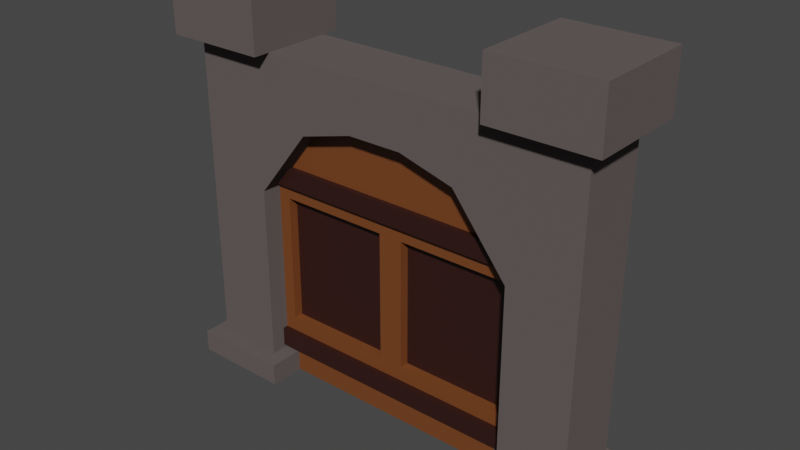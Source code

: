 # Source: Archway.blend  (saved by Blender 3.4.6; exported with 4.5.12 LTS)
import bpy
from mathutils import Matrix  # noqa: F401  (used for matrix-valued properties, if any)

bpy.ops.wm.read_factory_settings(use_empty=True)
scene = bpy.context.scene
scene.name = 'Scene'

# ---- collections
col_collection = bpy.data.collections.new('Collection'); scene.collection.children.link(col_collection)

# ---- materials (node trees are filled in below, after node groups)
mat_material_001 = bpy.data.materials.new('Material.001')
mat_material_001.use_transparent_shadow = False
mat_doorwood = bpy.data.materials.new('doorWood')
mat_doorwood.use_transparent_shadow = False
mat_doorhinges = bpy.data.materials.new('doorHinges')
mat_doorhinges.use_transparent_shadow = False

# ---- material node trees
mat_material_001.use_nodes = True; mat_material_001.node_tree.nodes.clear()
_N = mat_material_001.node_tree.nodes; _L = mat_material_001.node_tree.links
n0 = _N.new('ShaderNodeBsdfPrincipled'); n0.name = 'Principled BSDF'; n0.location = (10, 300)
n0.distribution = 'GGX'
n0.subsurface_method = 'RANDOM_WALK_SKIN'
n0.inputs[0].default_value = (0.1282, 0.1073, 0.1042, 1.0)
n0.inputs[1].default_value = 0.09449
n0.inputs[2].default_value = 1.0
n0.inputs[3].default_value = 1.45
n0.inputs[13].default_value = 0.0
n0.inputs[27].default_value = (0.0, 0.0, 0.0, 1.0)
n0.inputs[28].default_value = 1.0
n1 = _N.new('ShaderNodeOutputMaterial'); n1.name = 'Material Output'; n1.location = (300, 300)
_L.new(n0.outputs[0], n1.inputs[0])
n1.is_active_output = True
mat_doorwood.use_nodes = True; mat_doorwood.node_tree.nodes.clear()
_N = mat_doorwood.node_tree.nodes; _L = mat_doorwood.node_tree.links
n0 = _N.new('ShaderNodeBsdfPrincipled'); n0.name = 'Principled BSDF'; n0.location = (10, 300)
n0.distribution = 'GGX'
n0.subsurface_method = 'RANDOM_WALK_SKIN'
n0.inputs[0].default_value = (0.1789, 0.05637, 0.01544, 1.0)
n0.inputs[3].default_value = 1.45
n0.inputs[27].default_value = (0.0, 0.0, 0.0, 1.0)
n0.inputs[28].default_value = 1.0
n1 = _N.new('ShaderNodeOutputMaterial'); n1.name = 'Material Output'; n1.location = (300, 300)
_L.new(n0.outputs[0], n1.inputs[0])
n1.is_active_output = True
mat_doorhinges.use_nodes = True; mat_doorhinges.node_tree.nodes.clear()
_N = mat_doorhinges.node_tree.nodes; _L = mat_doorhinges.node_tree.links
n0 = _N.new('ShaderNodeBsdfPrincipled'); n0.name = 'Principled BSDF'; n0.location = (10, 300)
n0.distribution = 'GGX'
n0.subsurface_method = 'RANDOM_WALK_SKIN'
n0.inputs[0].default_value = (0.03106, 0.008279, 0.006078, 1.0)
n0.inputs[3].default_value = 1.45
n0.inputs[27].default_value = (0.0, 0.0, 0.0, 1.0)
n0.inputs[28].default_value = 1.0
n1 = _N.new('ShaderNodeOutputMaterial'); n1.name = 'Material Output'; n1.location = (300, 300)
_L.new(n0.outputs[0], n1.inputs[0])
n1.is_active_output = True

# ---- world
world_world = bpy.data.worlds.new('World'); scene.world = world_world
world_world.use_nodes = True; world_world.node_tree.nodes.clear()
_N = world_world.node_tree.nodes; _L = world_world.node_tree.links
n0 = _N.new('ShaderNodeOutputWorld'); n0.name = 'World Output'; n0.location = (300, 300)
n1 = _N.new('ShaderNodeBackground'); n1.name = 'Background'; n1.location = (10, 300)
n1.inputs[0].default_value = (0.05088, 0.05088, 0.05088, 1.0)
_L.new(n1.outputs[0], n0.inputs[0])
n0.is_active_output = True
world_world.color = (0.05088, 0.05088, 0.05088)
world_world.use_sun_shadow = False
world_world.sun_shadow_jitter_overblur = 0.0

# ---- meshes
me_plane = bpy.data.meshes.new('Plane')
me_plane.from_pydata([(1.0, -1.0, 0.0), (1.0, 1.0, 0.0), (1.0, -1.0, 10.0), (1.0, 1.0, 10.0), (0.6667, -1.0, 0.0), (0.6667, 1.0, 0.0), (0.6667, -1.0, 10.0), (0.6667, 1.0, 10.0), (1.0, 1.0, 5.948), (1.0, -1.0, 5.948), (0.6667, -1.0, 5.948), (0.6667, 1.0, 5.948), (0.1333, -1.0, 10.0), (0.4, -1.0, 10.0), (0.4, 1.0, 10.0), (0.1333, 1.0, 10.0), (0.1333, 1.0, 8.43), (0.4, 1.0, 7.989), (0.4, -1.0, 7.989), (0.1333, -1.0, 8.43), (0.0, -1.0, 10.0), (0.0, 1.0, 10.0), (0.0, 1.0, 8.43), (0.0, -1.0, 8.43), (0.582, -1.508, 10.0), (1.085, -1.508, 10.0), (1.085, 1.508, 10.0), (0.582, 1.508, 10.0), (0.582, -1.508, 11.67), (1.085, -1.508, 11.67), (1.085, 1.508, 11.67), (0.582, 1.508, 11.67), (1.0, 1.0, 0.6567), (1.0, -1.0, 0.6567), (0.6667, -1.0, 0.6567), (0.6667, 1.0, 0.6567), (0.5928, -1.443, 0.0), (1.074, -1.443, 0.0), (1.074, 1.443, 0.0), (1.074, 1.443, 0.6567), (0.5928, 1.443, 0.0), (1.074, -1.443, 0.6567), (0.5928, -1.443, 0.6567), (0.5928, 1.443, 0.6567), (-1.0, -1.0, 0.0), (-1.0, 1.0, 0.0), (-1.0, -1.0, 10.0), (-1.0, 1.0, 10.0), (-0.6667, -1.0, 0.0), (-0.6667, 1.0, 0.0), (-0.6667, -1.0, 10.0), (-0.6667, 1.0, 10.0), (-1.0, 1.0, 5.948), (-1.0, -1.0, 5.948), (-0.6667, -1.0, 5.948), (-0.6667, 1.0, 5.948), (-0.1333, -1.0, 10.0), (-0.4, -1.0, 10.0), (-0.4, 1.0, 10.0), (-0.1333, 1.0, 10.0), (-0.1333, 1.0, 8.43), (-0.4, 1.0, 7.989), (-0.4, -1.0, 7.989), (-0.1333, -1.0, 8.43), (-0.582, -1.508, 10.0), (-1.085, -1.508, 10.0), (-1.085, 1.508, 10.0), (-0.582, 1.508, 10.0), (-0.582, -1.508, 11.67), (-1.085, -1.508, 11.67), (-1.085, 1.508, 11.67), (-0.582, 1.508, 11.67), (-1.0, 1.0, 0.6567), (-1.0, -1.0, 0.6567), (-0.6667, -1.0, 0.6567), (-0.6667, 1.0, 0.6567), (-0.5928, -1.443, 0.0), (-1.074, -1.443, 0.0), (-1.074, 1.443, 0.0), (-1.074, 1.443, 0.6567), (-0.5928, 1.443, 0.0), (-1.074, -1.443, 0.6567), (-0.5928, -1.443, 0.6567), (-0.5928, 1.443, 0.6567)], [], [(4, 5, 1, 0), (7, 6, 24, 27), (10, 9, 2, 6), (9, 8, 3, 2), (18, 10, 6, 13), (8, 11, 7, 3), (13, 6, 7, 14), (32, 35, 11, 8), (33, 32, 8, 9), (34, 33, 9, 10), (22, 16, 19, 23), (16, 17, 18, 19), (17, 11, 10, 18), (35, 34, 10, 11), (20, 12, 15, 21), (12, 13, 14, 15), (11, 17, 14, 7), (17, 16, 15, 14), (23, 19, 12, 20), (19, 18, 13, 12), (16, 22, 21, 15), (24, 25, 29, 28), (2, 3, 26, 25), (3, 7, 27, 26), (6, 2, 25, 24), (28, 29, 30, 31), (27, 24, 28, 31), (25, 26, 30, 29), (26, 27, 31, 30), (33, 34, 42, 41), (5, 4, 36, 40), (0, 1, 38, 37), (35, 32, 39, 43), (40, 36, 42, 43), (36, 37, 41, 42), (37, 38, 39, 41), (38, 40, 43, 39), (1, 5, 40, 38), (32, 33, 41, 39), (4, 0, 37, 36), (34, 35, 43, 42), (48, 44, 45, 49), (51, 67, 64, 50), (54, 50, 46, 53), (53, 46, 47, 52), (62, 57, 50, 54), (52, 47, 51, 55), (57, 58, 51, 50), (72, 52, 55, 75), (73, 53, 52, 72), (74, 54, 53, 73), (22, 23, 63, 60), (60, 63, 62, 61), (61, 62, 54, 55), (75, 55, 54, 74), (20, 21, 59, 56), (56, 59, 58, 57), (55, 51, 58, 61), (61, 58, 59, 60), (23, 20, 56, 63), (63, 56, 57, 62), (60, 59, 21, 22), (64, 68, 69, 65), (46, 65, 66, 47), (47, 66, 67, 51), (50, 64, 65, 46), (68, 71, 70, 69), (67, 71, 68, 64), (65, 69, 70, 66), (66, 70, 71, 67), (73, 81, 82, 74), (49, 80, 76, 48), (44, 77, 78, 45), (75, 83, 79, 72), (80, 83, 82, 76), (76, 82, 81, 77), (77, 81, 79, 78), (78, 79, 83, 80), (45, 78, 80, 49), (72, 79, 81, 73), (48, 76, 77, 44), (74, 82, 83, 75)])
_uv = me_plane.uv_layers.new(name='UVMap')
_uv.uv.foreach_set('vector', [0.6667, 0.0, 0.6667, 1.0, 1.0, 1.0, 1.0, 0.0, 0.6667, 1.0, 0.6667, 0.0, 0.6667, 0.0, 0.6667, 1.0, 0.6667, 0.0, 1.0, 0.0, 1.0, 0.0, 0.6667, 0.0, 1.0, 0.0, 1.0, 1.0, 1.0, 1.0, 1.0, 0.0, 0.6, 0.0, 0.6667, 0.0, 0.6667, 0.0, 0.6, 0.0, 1.0, 1.0, 0.6667, 1.0, 0.6667, 1.0, 1.0, 1.0, 0.6, 0.0, 0.6667, 0.0, 0.6667, 1.0, 0.6, 1.0, 1.0, 1.0, 0.6667, 1.0, 0.6667, 1.0, 1.0, 1.0, 1.0, 0.0, 1.0, 1.0, 1.0, 1.0, 1.0, 0.0, 0.6667, 0.0, 1.0, 0.0, 1.0, 0.0, 0.6667, 0.0, 0.5, 1.0, 0.5333, 1.0, 0.5333, 0.0, 0.5, 0.0, 0.5333, 1.0, 0.6, 1.0, 0.6, 0.0, 0.5333, 0.0, 0.6, 1.0, 0.6667, 1.0, 0.6667, 0.0, 0.6, 0.0, 0.6667, 1.0, 0.6667, 0.0, 0.6667, 0.0, 0.6667, 1.0, 0.5, 0.0, 0.5333, 0.0, 0.5333, 1.0, 0.5, 1.0, 0.5333, 0.0, 0.6, 0.0, 0.6, 1.0, 0.5333, 1.0, 0.6667, 1.0, 0.6, 1.0, 0.6, 1.0, 0.6667, 1.0, 0.6, 1.0, 0.5333, 1.0, 0.5333, 1.0, 0.6, 1.0, 0.5, 0.0, 0.5333, 0.0, 0.5333, 0.0, 0.5, 0.0, 0.5333, 0.0, 0.6, 0.0, 0.6, 0.0, 0.5333, 0.0, 0.5333, 1.0, 0.5, 1.0, 0.5, 1.0, 0.5333, 1.0, 0.6667, 0.0, 1.0, 0.0, 1.0, 0.0, 0.6667, 0.0, 1.0, 0.0, 1.0, 1.0, 1.0, 1.0, 1.0, 0.0, 1.0, 1.0, 0.6667, 1.0, 0.6667, 1.0, 1.0, 1.0, 0.6667, 0.0, 1.0, 0.0, 1.0, 0.0, 0.6667, 0.0, 0.6667, 0.0, 1.0, 0.0, 1.0, 1.0, 0.6667, 1.0, 0.6667, 1.0, 0.6667, 0.0, 0.6667, 0.0, 0.6667, 1.0, 1.0, 0.0, 1.0, 1.0, 1.0, 1.0, 1.0, 0.0, 1.0, 1.0, 0.6667, 1.0, 0.6667, 1.0, 1.0, 1.0, 1.0, 0.0, 0.6667, 0.0, 0.6667, 0.0, 1.0, 0.0, 0.6667, 1.0, 0.6667, 0.0, 0.6667, 0.0, 0.6667, 1.0, 1.0, 0.0, 1.0, 1.0, 1.0, 1.0, 1.0, 0.0, 0.6667, 1.0, 1.0, 1.0, 1.0, 1.0, 0.6667, 1.0, 0.6667, 1.0, 0.6667, 0.0, 0.6667, 0.0, 0.6667, 1.0, 0.6667, 0.0, 1.0, 0.0, 1.0, 0.0, 0.6667, 0.0, 1.0, 0.0, 1.0, 1.0, 1.0, 1.0, 1.0, 0.0, 1.0, 1.0, 0.6667, 1.0, 0.6667, 1.0, 1.0, 1.0, 1.0, 1.0, 0.6667, 1.0, 0.6667, 1.0, 1.0, 1.0, 1.0, 1.0, 1.0, 0.0, 1.0, 0.0, 1.0, 1.0, 0.6667, 0.0, 1.0, 0.0, 1.0, 0.0, 0.6667, 0.0, 0.6667, 0.0, 0.6667, 1.0, 0.6667, 1.0, 0.6667, 0.0, 0.6667, 0.0, 1.0, 0.0, 1.0, 1.0, 0.6667, 1.0, 0.6667, 1.0, 0.6667, 1.0, 0.6667, 0.0, 0.6667, 0.0, 0.6667, 0.0, 0.6667, 0.0, 1.0, 0.0, 1.0, 0.0, 1.0, 0.0, 1.0, 0.0, 1.0, 1.0, 1.0, 1.0, 0.6, 0.0, 0.6, 0.0, 0.6667, 0.0, 0.6667, 0.0, 1.0, 1.0, 1.0, 1.0, 0.6667, 1.0, 0.6667, 1.0, 0.6, 0.0, 0.6, 1.0, 0.6667, 1.0, 0.6667, 0.0, 1.0, 1.0, 1.0, 1.0, 0.6667, 1.0, 0.6667, 1.0, 1.0, 0.0, 1.0, 0.0, 1.0, 1.0, 1.0, 1.0, 0.6667, 0.0, 0.6667, 0.0, 1.0, 0.0, 1.0, 0.0, 0.5, 1.0, 0.5, 0.0, 0.5333, 0.0, 0.5333, 1.0, 0.5333, 1.0, 0.5333, 0.0, 0.6, 0.0, 0.6, 1.0, 0.6, 1.0, 0.6, 0.0, 0.6667, 0.0, 0.6667, 1.0, 0.6667, 1.0, 0.6667, 1.0, 0.6667, 0.0, 0.6667, 0.0, 0.5, 0.0, 0.5, 1.0, 0.5333, 1.0, 0.5333, 0.0, 0.5333, 0.0, 0.5333, 1.0, 0.6, 1.0, 0.6, 0.0, 0.6667, 1.0, 0.6667, 1.0, 0.6, 1.0, 0.6, 1.0, 0.6, 1.0, 0.6, 1.0, 0.5333, 1.0, 0.5333, 1.0, 0.5, 0.0, 0.5, 0.0, 0.5333, 0.0, 0.5333, 0.0, 0.5333, 0.0, 0.5333, 0.0, 0.6, 0.0, 0.6, 0.0, 0.5333, 1.0, 0.5333, 1.0, 0.5, 1.0, 0.5, 1.0, 0.6667, 0.0, 0.6667, 0.0, 1.0, 0.0, 1.0, 0.0, 1.0, 0.0, 1.0, 0.0, 1.0, 1.0, 1.0, 1.0, 1.0, 1.0, 1.0, 1.0, 0.6667, 1.0, 0.6667, 1.0, 0.6667, 0.0, 0.6667, 0.0, 1.0, 0.0, 1.0, 0.0, 0.6667, 0.0, 0.6667, 1.0, 1.0, 1.0, 1.0, 0.0, 0.6667, 1.0, 0.6667, 1.0, 0.6667, 0.0, 0.6667, 0.0, 1.0, 0.0, 1.0, 0.0, 1.0, 1.0, 1.0, 1.0, 1.0, 1.0, 1.0, 1.0, 0.6667, 1.0, 0.6667, 1.0, 1.0, 0.0, 1.0, 0.0, 0.6667, 0.0, 0.6667, 0.0, 0.6667, 1.0, 0.6667, 1.0, 0.6667, 0.0, 0.6667, 0.0, 1.0, 0.0, 1.0, 0.0, 1.0, 1.0, 1.0, 1.0, 0.6667, 1.0, 0.6667, 1.0, 1.0, 1.0, 1.0, 1.0, 0.6667, 1.0, 0.6667, 1.0, 0.6667, 0.0, 0.6667, 0.0, 0.6667, 0.0, 0.6667, 0.0, 1.0, 0.0, 1.0, 0.0, 1.0, 0.0, 1.0, 0.0, 1.0, 1.0, 1.0, 1.0, 1.0, 1.0, 1.0, 1.0, 0.6667, 1.0, 0.6667, 1.0, 1.0, 1.0, 1.0, 1.0, 0.6667, 1.0, 0.6667, 1.0, 1.0, 1.0, 1.0, 1.0, 1.0, 0.0, 1.0, 0.0, 0.6667, 0.0, 0.6667, 0.0, 1.0, 0.0, 1.0, 0.0, 0.6667, 0.0, 0.6667, 0.0, 0.6667, 1.0, 0.6667, 1.0])
me_plane.materials.append(mat_material_001)
me_plane.update()
me_plane_001 = bpy.data.meshes.new('Plane.001')
me_plane_001.from_pydata([(4.0, -0.4, 0.0), (4.0, 0.4, 0.0), (4.0, -0.4, 9.048), (4.0, 0.4, 9.048), (0.0, -0.4, 0.0), (0.0, 0.4, 0.0), (0.0, -0.4, 9.048), (0.0, 0.4, 9.048), (4.0, 0.4, 6.622), (4.0, 0.4, 6.046), (4.0, 0.4, 3.619), (4.0, 0.4, 1.81), (4.0, -0.4, 0.7686), (4.0, -0.4, 1.336), (4.0, -0.4, 6.046), (4.0, -0.4, 6.622), (0.0, -0.4, 0.7686), (0.0, -0.4, 1.336), (0.0, -0.4, 6.046), (0.0, -0.4, 6.622), (0.0, 0.4, 1.81), (0.0, 0.4, 3.619), (0.0, 0.4, 6.046), (0.0, 0.4, 6.622), (4.0, -0.5593, 0.7686), (4.0, -0.5593, 1.336), (4.0, -0.5593, 6.046), (4.0, -0.5593, 6.622), (0.0, -0.5593, 0.7686), (0.0, -0.5593, 1.336), (0.0, -0.5593, 6.046), (0.0, -0.5593, 6.622), (3.642, -0.4, 1.758), (3.642, -0.4, 5.624), (0.3581, -0.4, 1.758), (0.3581, -0.4, 5.624), (3.642, -0.1179, 1.758), (3.642, -0.1179, 5.624), (0.3581, -0.1179, 1.758), (0.3581, -0.1179, 5.624), (0.0, -0.4, 1.336), (0.0, -0.4, 6.046), (0.9868, -0.02696, 4.037), (-4.0, -0.4, 0.0), (-4.0, 0.4, 0.0), (-4.0, -0.4, 9.048), (-4.0, 0.4, 9.048), (-4.0, 0.4, 6.622), (-4.0, 0.4, 6.046), (-4.0, 0.4, 3.619), (-4.0, 0.4, 1.81), (-4.0, -0.4, 0.7686), (-4.0, -0.4, 1.336), (-4.0, -0.4, 6.046), (-4.0, -0.4, 6.622), (-4.0, -0.5593, 0.7686), (-4.0, -0.5593, 1.336), (-4.0, -0.5593, 6.046), (-4.0, -0.5593, 6.622), (-3.642, -0.4, 1.758), (-3.642, -0.4, 5.624), (-0.3581, -0.4, 1.758), (-0.3581, -0.4, 5.624), (-3.642, -0.1179, 1.758), (-3.642, -0.1179, 5.624), (-0.3581, -0.1179, 1.758), (-0.3581, -0.1179, 5.624), (-0.9868, -0.02696, 4.037)], [], [(4, 5, 1, 0), (6, 2, 3, 7), (19, 15, 2, 6), (15, 8, 3, 2), (8, 23, 7, 3), (1, 5, 20, 11), (11, 20, 21, 10), (10, 21, 22, 9), (9, 22, 23, 8), (13, 17, 29, 25), (0, 1, 11, 12), (12, 11, 10, 13), (13, 10, 9, 14), (14, 9, 8, 15), (4, 0, 12, 16), (13, 14, 33, 32), (16, 12, 24, 28), (28, 24, 25, 29), (30, 26, 27, 31), (14, 15, 27, 26), (18, 14, 26, 30), (15, 19, 31, 27), (12, 13, 25, 24), (34, 32, 36, 38), (17, 13, 32, 34), (14, 18, 35, 33), (18, 17, 34, 35), (38, 36, 37, 39), (32, 33, 37, 36), (33, 35, 39, 37), (35, 34, 38, 39), (17, 18, 41, 40), (4, 43, 44, 5), (6, 7, 46, 45), (19, 6, 45, 54), (54, 45, 46, 47), (47, 46, 7, 23), (44, 50, 20, 5), (50, 49, 21, 20), (49, 48, 22, 21), (48, 47, 23, 22), (52, 56, 29, 17), (43, 51, 50, 44), (51, 52, 49, 50), (52, 53, 48, 49), (53, 54, 47, 48), (4, 16, 51, 43), (52, 59, 60, 53), (16, 28, 55, 51), (28, 29, 56, 55), (30, 31, 58, 57), (53, 57, 58, 54), (18, 30, 57, 53), (54, 58, 31, 19), (51, 55, 56, 52), (61, 65, 63, 59), (17, 61, 59, 52), (53, 60, 62, 18), (18, 62, 61, 17), (65, 66, 64, 63), (59, 63, 64, 60), (60, 64, 66, 62), (62, 66, 65, 61)])
me_plane_001.polygons.foreach_set('material_index', [0, 0, 0, 0, 0, 0, 1, 0, 1, 1, 0, 1, 0, 1, 0, 0, 1, 1, 1, 1, 1, 1, 1, 0, 0, 0, 0, 1, 0, 0, 0, 0, 0, 0, 0, 0, 0, 0, 1, 0, 1, 1, 0, 1, 0, 1, 0, 0, 1, 1, 1, 1, 1, 1, 1, 0, 0, 0, 0, 1, 0, 0, 0])
_uv = me_plane_001.uv_layers.new(name='UVMap')
_uv.uv.foreach_set('vector', [0.5, 0.0, 0.5, 1.0, 1.0, 1.0, 1.0, 0.0, 0.5, 0.0, 1.0, 0.0, 1.0, 1.0, 0.5, 1.0, 0.5, 0.0, 1.0, 0.0, 1.0, 0.0, 0.5, 0.0, 1.0, 0.0, 1.0, 1.0, 1.0, 1.0, 1.0, 0.0, 1.0, 1.0, 0.5, 1.0, 0.5, 1.0, 1.0, 1.0, 1.0, 1.0, 0.5, 1.0, 0.5, 1.0, 1.0, 1.0, 1.0, 1.0, 0.5, 1.0, 0.5, 1.0, 1.0, 1.0, 1.0, 1.0, 0.5, 1.0, 0.5, 1.0, 1.0, 1.0, 1.0, 1.0, 0.5, 1.0, 0.5, 1.0, 1.0, 1.0, 1.0, 0.0, 0.5, 0.0, 0.5, 0.0, 1.0, 0.0, 1.0, 0.0, 1.0, 1.0, 1.0, 1.0, 1.0, 0.0, 1.0, 0.0, 1.0, 1.0, 1.0, 1.0, 1.0, 0.0, 1.0, 0.0, 1.0, 1.0, 1.0, 1.0, 1.0, 0.0, 1.0, 0.0, 1.0, 1.0, 1.0, 1.0, 1.0, 0.0, 0.5, 0.0, 1.0, 0.0, 1.0, 0.0, 0.5, 0.0, 1.0, 0.0, 1.0, 0.0, 1.0, 0.0, 1.0, 0.0, 0.5, 0.0, 1.0, 0.0, 1.0, 0.0, 0.5, 0.0, 0.5, 0.0, 1.0, 0.0, 1.0, 0.0, 0.5, 0.0, 0.5, 0.0, 1.0, 0.0, 1.0, 0.0, 0.5, 0.0, 1.0, 0.0, 1.0, 0.0, 1.0, 0.0, 1.0, 0.0, 0.5, 0.0, 1.0, 0.0, 1.0, 0.0, 0.5, 0.0, 1.0, 0.0, 0.5, 0.0, 0.5, 0.0, 1.0, 0.0, 1.0, 0.0, 1.0, 0.0, 1.0, 0.0, 1.0, 0.0, 0.5, 0.0, 1.0, 0.0, 1.0, 0.0, 0.5, 0.0, 0.5, 0.0, 1.0, 0.0, 1.0, 0.0, 0.5, 0.0, 1.0, 0.0, 0.5, 0.0, 0.5, 0.0, 1.0, 0.0, 0.5, 0.0, 0.5, 0.0, 0.5, 0.0, 0.5, 0.0, 0.5, 0.0, 1.0, 0.0, 1.0, 0.0, 0.5, 0.0, 1.0, 0.0, 1.0, 0.0, 1.0, 0.0, 1.0, 0.0, 1.0, 0.0, 0.5, 0.0, 0.5, 0.0, 1.0, 0.0, 0.5, 0.0, 0.5, 0.0, 0.5, 0.0, 0.5, 0.0, 0.5, 0.0, 0.5, 0.0, 0.5, 0.0, 0.5, 0.0, 0.5, 0.0, 1.0, 0.0, 1.0, 1.0, 0.5, 1.0, 0.5, 0.0, 0.5, 1.0, 1.0, 1.0, 1.0, 0.0, 0.5, 0.0, 0.5, 0.0, 1.0, 0.0, 1.0, 0.0, 1.0, 0.0, 1.0, 0.0, 1.0, 1.0, 1.0, 1.0, 1.0, 1.0, 1.0, 1.0, 0.5, 1.0, 0.5, 1.0, 1.0, 1.0, 1.0, 1.0, 0.5, 1.0, 0.5, 1.0, 1.0, 1.0, 1.0, 1.0, 0.5, 1.0, 0.5, 1.0, 1.0, 1.0, 1.0, 1.0, 0.5, 1.0, 0.5, 1.0, 1.0, 1.0, 1.0, 1.0, 0.5, 1.0, 0.5, 1.0, 1.0, 0.0, 1.0, 0.0, 0.5, 0.0, 0.5, 0.0, 1.0, 0.0, 1.0, 0.0, 1.0, 1.0, 1.0, 1.0, 1.0, 0.0, 1.0, 0.0, 1.0, 1.0, 1.0, 1.0, 1.0, 0.0, 1.0, 0.0, 1.0, 1.0, 1.0, 1.0, 1.0, 0.0, 1.0, 0.0, 1.0, 1.0, 1.0, 1.0, 0.5, 0.0, 0.5, 0.0, 1.0, 0.0, 1.0, 0.0, 1.0, 0.0, 1.0, 0.0, 1.0, 0.0, 1.0, 0.0, 0.5, 0.0, 0.5, 0.0, 1.0, 0.0, 1.0, 0.0, 0.5, 0.0, 0.5, 0.0, 1.0, 0.0, 1.0, 0.0, 0.5, 0.0, 0.5, 0.0, 1.0, 0.0, 1.0, 0.0, 1.0, 0.0, 1.0, 0.0, 1.0, 0.0, 1.0, 0.0, 0.5, 0.0, 0.5, 0.0, 1.0, 0.0, 1.0, 0.0, 1.0, 0.0, 1.0, 0.0, 0.5, 0.0, 0.5, 0.0, 1.0, 0.0, 1.0, 0.0, 1.0, 0.0, 1.0, 0.0, 0.5, 0.0, 0.5, 0.0, 1.0, 0.0, 1.0, 0.0, 0.5, 0.0, 0.5, 0.0, 1.0, 0.0, 1.0, 0.0, 1.0, 0.0, 1.0, 0.0, 0.5, 0.0, 0.5, 0.0, 0.5, 0.0, 0.5, 0.0, 0.5, 0.0, 0.5, 0.0, 0.5, 0.0, 0.5, 0.0, 1.0, 0.0, 1.0, 0.0, 1.0, 0.0, 1.0, 0.0, 1.0, 0.0, 1.0, 0.0, 1.0, 0.0, 1.0, 0.0, 0.5, 0.0, 0.5, 0.0, 0.5, 0.0, 0.5, 0.0, 0.5, 0.0, 0.5, 0.0])
me_plane_001.materials.append(mat_doorwood)
me_plane_001.materials.append(mat_doorhinges)
me_plane_001.update()

# ---- objects
ob_walls = bpy.data.objects.new('walls', me_plane)
ob_door = bpy.data.objects.new('door', me_plane_001)

# ---- transforms, parenting, visibility, modifiers, constraints
ob_walls.location = (0.0, 0.0, 0.0)
ob_walls.scale = (6.0, 1.0, 1.0)
ob_door.location = (0.0, 0.0, 0.0)

# ---- collection membership
col_collection.objects.link(ob_walls)
col_collection.objects.link(ob_door)

# ---- scene / render settings (as saved in the file)
scene.frame_start = 1; scene.frame_end = 250; scene.frame_set(1)
scene.render.engine = 'BLENDER_EEVEE_NEXT'
scene.cycles.sampling_pattern = 'TABULATED_SOBOL'
scene.cycles.use_light_tree = False
scene.view_settings.view_transform = 'Filmic'
bpy.context.view_layer.update()

# ---- added for rendering (the .blend has no active camera and no usable light): camera, sun
cam_auto = bpy.data.cameras.new('AutoCamera')
cam_auto.lens = 50.0
cam_auto.sensor_width = 36.0
cam_auto.clip_end = 1000.0
ob_auto_camera = bpy.data.objects.new('AutoCamera', cam_auto)
scene.collection.objects.link(ob_auto_camera)
ob_auto_camera.location = (16.4112, -19.6934, 18.9623)
ob_auto_camera.rotation_euler = (1.09748, -7.21219e-08, 0.694738)
scene.camera = ob_auto_camera
light_auto_sun = bpy.data.lights.new('AutoSun', 'SUN')
light_auto_sun.energy = 3.0
light_auto_sun.angle = 0.0523599
ob_auto_sun = bpy.data.objects.new('AutoSun', light_auto_sun)
scene.collection.objects.link(ob_auto_sun)
ob_auto_sun.rotation_euler = (0.872665, 0.174533, 0.523599)
bpy.context.view_layer.update()
